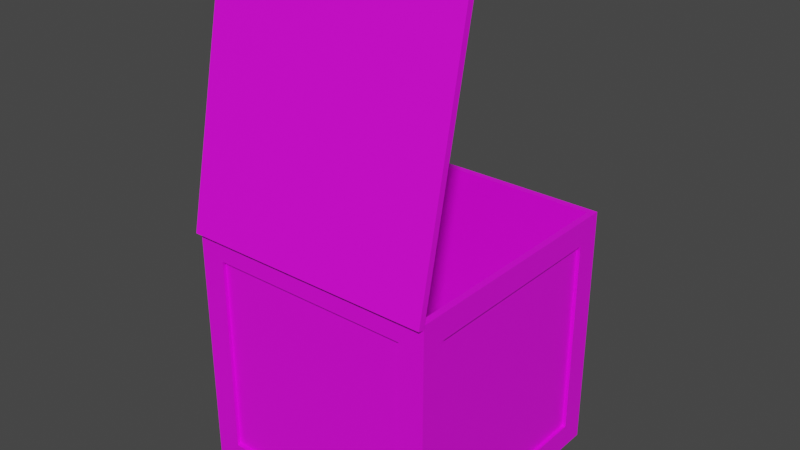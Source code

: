 # Source: box.blend  (saved by Blender 3.2.14; exported with 4.5.12 LTS)
import bpy
from mathutils import Matrix  # noqa: F401  (used for matrix-valued properties, if any)

bpy.ops.wm.read_factory_settings(use_empty=True)
scene = bpy.context.scene
scene.name = 'Scene'

# ---- collections
col_collection = bpy.data.collections.new('Collection'); scene.collection.children.link(col_collection)

# ---- images (referenced by path relative to the original .blend; pixels are not part of the script)
import os
ASSET_DIR = os.environ.get("B2B_ASSET_DIR", "")  # directory of the original .blend (textures are referenced by path, not embedded)
HERE = os.path.dirname(os.path.abspath(__file__))  # packed textures are extracted next to this script under _unpacked/

def load_image(name, relpath, width, height, colorspace="sRGB"):
    """Load a texture the original file referenced (path relative to the .blend, or extracted next to this script)."""
    p = next((c for c in (os.path.join(HERE, relpath), os.path.join(ASSET_DIR, relpath)) if relpath and os.path.exists(c)), "")
    if p:
        img = bpy.data.images.load(p, check_existing=True)
        img.name = name
    else:  # same state as the original file: an image datablock whose file is absent (Cycles renders it pink)
        img = bpy.data.images.new(name, width, height)
        img.source = "FILE"
        img.filepath = "//" + (relpath or name)
    img.colorspace_settings.name = colorspace
    return img
img_crate_jpg = load_image('crate.jpg', 'crate.jpg', 1024, 1024, 'sRGB')

# ---- materials (node trees are filled in below, after node groups)
mat_cratewood = bpy.data.materials.new('crateWood')
mat_cratewood.use_transparent_shadow = False

# ---- material node trees
mat_cratewood.use_nodes = True; mat_cratewood.node_tree.nodes.clear()
_N = mat_cratewood.node_tree.nodes; _L = mat_cratewood.node_tree.links
n0 = _N.new('ShaderNodeBsdfPrincipled'); n0.name = 'Principled BSDF'; n0.location = (10, 300)
n0.distribution = 'GGX'
n0.subsurface_method = 'RANDOM_WALK_SKIN'
n0.inputs[3].default_value = 1.45
n0.inputs[27].default_value = (0.0, 0.0, 0.0, 1.0)
n0.inputs[28].default_value = 1.0
n1 = _N.new('ShaderNodeOutputMaterial'); n1.name = 'Material Output'; n1.location = (300, 300)
n2 = _N.new('ShaderNodeTexImage'); n2.name = 'Image Texture'; n2.location = (-280, 275)
n2.image = img_crate_jpg
_L.new(n0.outputs[0], n1.inputs[0])
_L.new(n2.outputs[0], n0.inputs[0])
n1.is_active_output = True

# ---- world
world_world = bpy.data.worlds.new('World'); scene.world = world_world
world_world.use_nodes = True; world_world.node_tree.nodes.clear()
_N = world_world.node_tree.nodes; _L = world_world.node_tree.links
n0 = _N.new('ShaderNodeOutputWorld'); n0.name = 'World Output'; n0.location = (300, 300)
n1 = _N.new('ShaderNodeBackground'); n1.name = 'Background'; n1.location = (10, 300)
n1.inputs[0].default_value = (0.05088, 0.05088, 0.05088, 1.0)
_L.new(n1.outputs[0], n0.inputs[0])
n0.is_active_output = True
world_world.color = (0.05088, 0.05088, 0.05088)
world_world.use_sun_shadow = False
world_world.sun_shadow_jitter_overblur = 0.0

# ---- meshes
me_cube_002 = bpy.data.meshes.new('Cube.002')
me_cube_002.from_pydata([(0.0, 1.0, 0.05), (-2.0, 1.0, 0.05), (-2.0, -1.0, 0.05), (-5.96e-08, -1.0, 0.05), (-2.0, 1.0, 0.0), (0.0, 1.0, 0.0), (0.0, -1.0, 2.384e-07), (-2.0, -1.0, 0.0), (-0.04174, -0.9478, -6.795e-05), (-1.948, -0.9582, 4.554e-05), (-0.0522, 0.9478, 4.554e-05), (-1.948, 0.9478, 4.554e-05), (-1.948, -0.9582, -0.04995), (-0.04174, 0.9478, -0.05007), (-1.948, 0.9478, -0.04995), (-0.04174, -0.9582, -0.05007)], [], [(3, 0, 1, 2), (2, 1, 4, 7), (0, 3, 6, 5), (3, 2, 7, 6), (1, 0, 5, 4), (4, 5, 10, 11), (6, 7, 9, 8), (5, 6, 8, 10), (7, 4, 11, 9), (9, 11, 14, 12), (10, 8, 15, 13), (8, 9, 12, 15), (11, 10, 13, 14), (15, 12, 14, 13)])
_uv = me_cube_002.uv_layers.new(name='UVTex')
_uv.uv.foreach_set('vector', [0.1333, 0.121, 0.8682, 0.121, 0.8682, 0.8726, 0.1333, 0.8726, 0.3409, 0.6821, 0.1727, 0.8448, 0.1427, 0.8092, 0.3109, 0.6465, 0.6773, 0.3566, 0.5091, 0.5193, 0.4791, 0.4837, 0.6472, 0.321, 0.5091, 0.5193, 0.3409, 0.6821, 0.3109, 0.6465, 0.4791, 0.4837, 0.8455, 0.1939, 0.6773, 0.3566, 0.6472, 0.321, 0.8154, 0.1582, 0.9584, 0.09287, 0.9584, 0.9231, 0.9367, 0.9015, 0.9367, 0.1145, 0.952, 0.08602, 0.952, 0.9162, 0.9347, 0.8946, 0.9303, 0.1033, 0.9554, 0.082, 0.9554, 0.9123, 0.9381, 0.8906, 0.9338, 0.1037, 0.9544, 0.0803, 0.9544, 0.9106, 0.9327, 0.8889, 0.9327, 0.09764, 0.1231, 0.1208, 0.119, 0.881, 0.01187, 0.9928, 0.005084, 0.008031, 0.8858, 0.8866, 0.8839, 0.1124, 0.9951, 0.005305, 0.9926, 0.9927, 0.8839, 0.1124, 0.1231, 0.1208, 0.005084, 0.008031, 0.9951, 0.005305, 0.119, 0.881, 0.8858, 0.8866, 0.9926, 0.9927, 0.01187, 0.9928, 0.8816, 0.1177, 0.8816, 0.8791, 0.1164, 0.8791, 0.1164, 0.1177])
me_cube_002.materials.append(mat_cratewood)
me_cube_002.use_remesh_preserve_volume = False
me_cube_002.use_remesh_preserve_attributes = False
me_cube_002.use_mirror_vertex_groups = False
me_cube_002.update()
me_cube_001 = bpy.data.meshes.new('Cube.001')
me_cube_001.from_pydata([(1.0, -1.0, -1.0), (-1.0, -1.0, -1.0), (-1.0, 1.0, -1.0), (1.0, 1.0, -1.0), (1.0, -1.0, 1.0), (-1.0, -1.0, 1.0), (-1.0, 1.0, 1.0), (1.0, 1.0, 1.0), (-1.0, -0.8001, 1.0), (-0.8001, 1.0, 1.0), (1.0, -0.8001, 1.0), (-0.8001, -1.0, 1.0), (-1.0, 0.8001, 1.0), (0.8001, 1.0, 1.0), (1.0, 1.0, -0.8), (1.0, -1.0, -0.8), (-1.0, -1.0, -0.8), (-1.0, 1.0, -0.8), (1.0, 1.0, 0.8), (1.0, -1.0, 0.8), (-1.0, -1.0, 0.8), (-1.0, 1.0, 0.8), (-1.0, -0.8001, -1.0), (-0.8001, 1.0, -1.0), (1.0, -0.8001, -1.0), (-0.8001, -1.0, -1.0), (-1.0, 0.8001, -1.0), (0.8001, 1.0, -1.0), (-1.0, -0.8001, -0.8), (-0.8001, 1.0, -0.8), (1.0, -0.8001, -0.8), (-0.8001, -1.0, -0.8), (-1.0, 0.8001, -0.8), (0.8001, 1.0, -0.8), (-1.0, -0.8001, 0.8), (-0.8001, 1.0, 0.8), (1.0, -0.8001, 0.8), (-0.8001, -1.0, 0.8), (-1.0, 0.8001, 0.8), (0.8001, 1.0, 0.8), (-0.9698, -0.8063, 0.8084), (-0.8082, 0.9662, 0.8), (0.9698, -0.8063, 0.8084), (-0.8082, -0.9662, 0.8), (-0.9698, 0.8063, 0.8084), (0.8082, 0.9662, 0.8), (0.8082, -0.9662, -0.8), (0.9698, -0.8063, -0.8084), (-0.8082, -0.9662, -0.8), (-0.9698, 0.8063, -0.8084), (0.8082, 0.9662, -0.8), (1.0, 0.8001, 1.0), (0.8001, -1.0, 1.0), (1.0, 0.8001, -1.0), (0.8001, -1.0, -1.0), (0.9698, 0.8063, 0.8084), (0.8082, -0.9662, 0.8), (1.0, 0.8001, 0.8), (0.8001, -1.0, 0.8), (0.9698, 0.8063, -0.8084), (-0.9698, -0.8063, -0.8084), (-0.8082, 0.9662, -0.8), (1.0, 0.8001, -0.8), (0.8001, -1.0, -0.8), (0.8019, -0.9479, 1.0), (0.9479, 0.7985, 1.0), (0.7999, 0.9479, 1.0), (-0.9479, 0.8006, 1.0), (-0.7996, -0.9479, 1.0), (0.9479, -0.8, 1.0), (-0.8004, 0.9479, 1.0), (-0.9479, -0.8, 1.0), (0.9479, 0.9479, 1.0), (-0.9479, 0.9479, 1.0), (-0.9479, -0.9479, 1.0), (0.9479, -0.9479, 1.0), (0.8003, -0.948, -1.0), (0.948, 0.8019, -1.0), (0.7994, 0.948, -1.0), (-0.9506, 0.7995, -1.0), (-0.8005, -0.948, -1.0), (0.948, -0.8019, -1.0), (-0.7998, 0.948, -1.0), (-0.948, -0.8003, -1.0), (0.948, 0.948, -1.0), (-0.948, 0.948, -1.0), (-0.948, -0.948, -1.0), (0.948, -0.948, -1.0)], [], [(14, 18, 57, 62), (15, 19, 58, 63), (16, 20, 34, 28), (17, 21, 35, 29), (36, 19, 15, 30), (37, 20, 16, 31), (38, 21, 17, 32), (39, 18, 14, 33), (53, 3, 14, 62), (54, 0, 15, 63), (22, 1, 16, 28), (23, 2, 17, 29), (15, 0, 24, 30), (16, 1, 25, 31), (17, 2, 26, 32), (14, 3, 27, 33), (18, 7, 51, 57), (19, 4, 52, 58), (20, 5, 8, 34), (21, 6, 9, 35), (10, 4, 19, 36), (11, 5, 20, 37), (12, 6, 21, 38), (13, 7, 18, 39), (59, 62, 57, 55), (46, 63, 58, 56), (60, 28, 34, 40), (61, 29, 35, 41), (36, 30, 47, 42), (37, 31, 48, 43), (38, 32, 49, 44), (39, 33, 50, 45), (53, 62, 30, 24), (54, 63, 31, 25), (22, 28, 32, 26), (23, 29, 33, 27), (10, 36, 57, 51), (11, 37, 58, 52), (12, 38, 34, 8), (13, 39, 35, 9), (47, 30, 62, 59), (48, 31, 63, 46), (49, 32, 28, 60), (50, 33, 29, 61), (55, 57, 36, 42), (56, 58, 37, 43), (40, 34, 38, 44), (41, 35, 39, 45), (59, 55, 42, 47), (46, 56, 43, 48), (60, 40, 44, 49), (61, 41, 45, 50), (51, 7, 72, 65), (52, 4, 75, 64), (8, 5, 74, 71), (9, 6, 73, 70), (4, 10, 69, 75), (12, 8, 71, 67), (13, 9, 70, 66), (11, 52, 64, 68), (10, 51, 65, 69), (7, 13, 66, 72), (6, 12, 67, 73), (5, 11, 68, 74), (3, 53, 77, 84), (0, 54, 76, 87), (1, 22, 83, 86), (2, 23, 82, 85), (24, 0, 87, 81), (22, 26, 79, 83), (23, 27, 78, 82), (54, 25, 80, 76), (53, 24, 81, 77), (27, 3, 84, 78), (26, 2, 85, 79), (25, 1, 86, 80), (71, 74, 86, 83, 79, 85, 73, 67), (70, 73, 85, 82, 78, 84, 72, 66), (65, 72, 84, 77, 81, 87, 75, 69), (64, 75, 87, 76, 80, 86, 74, 68)])
_uv = me_cube_001.uv_layers.new(name='UVTex')
_uv.uv.foreach_set('vector', [0.1249, 0.03581, 0.8797, 0.03581, 0.8797, 0.1301, 0.1249, 0.1301, 0.9739, 0.1254, 0.9739, 0.8803, 0.8796, 0.8803, 0.8796, 0.1254, 0.1278, 0.03581, 0.8826, 0.03581, 0.8826, 0.1301, 0.1278, 0.1301, 0.8735, 0.9608, 0.1187, 0.9608, 0.1187, 0.8665, 0.8735, 0.8665, 0.8797, 0.885, 0.8797, 0.9793, 0.1249, 0.9793, 0.1249, 0.885, 0.1247, 0.8803, 0.03039, 0.8803, 0.03039, 0.1254, 0.1247, 0.1254, 0.8826, 0.885, 0.8826, 0.9793, 0.1278, 0.9793, 0.1278, 0.885, 0.1187, 0.1116, 0.1187, 0.01731, 0.8735, 0.01731, 0.8735, 0.1116, 0.0305, 0.1301, 0.0305, 0.03581, 0.1249, 0.03581, 0.1249, 0.1301, 0.8796, 0.0311, 0.9739, 0.0311, 0.9739, 0.1254, 0.8796, 0.1254, 0.03345, 0.1301, 0.03345, 0.03581, 0.1278, 0.03581, 0.1278, 0.1301, 0.9679, 0.8665, 0.9679, 0.9608, 0.8735, 0.9608, 0.8735, 0.8665, 0.1249, 0.9793, 0.0305, 0.9793, 0.0305, 0.885, 0.1249, 0.885, 0.03039, 0.1254, 0.03039, 0.0311, 0.1247, 0.0311, 0.1247, 0.1254, 0.1278, 0.9793, 0.03345, 0.9793, 0.03345, 0.885, 0.1278, 0.885, 0.8735, 0.01731, 0.9679, 0.01731, 0.9679, 0.1116, 0.8735, 0.1116, 0.8797, 0.03581, 0.974, 0.03581, 0.974, 0.1301, 0.8797, 0.1301, 0.9739, 0.8803, 0.9739, 0.9746, 0.8796, 0.9746, 0.8796, 0.8803, 0.8826, 0.03581, 0.977, 0.03581, 0.977, 0.1301, 0.8826, 0.1301, 0.1187, 0.9608, 0.02438, 0.9608, 0.02438, 0.8665, 0.1187, 0.8665, 0.974, 0.885, 0.974, 0.9793, 0.8797, 0.9793, 0.8797, 0.885, 0.1247, 0.9746, 0.03039, 0.9746, 0.03039, 0.8803, 0.1247, 0.8803, 0.977, 0.885, 0.977, 0.9793, 0.8826, 0.9793, 0.8826, 0.885, 0.02437, 0.1116, 0.02437, 0.01731, 0.1187, 0.01731, 0.1187, 0.1116, 0.9446, 0.647, 0.936, 0.647, 0.936, 0.372, 0.9446, 0.372, 0.8268, 0.04337, 0.8268, 0.05196, 0.5518, 0.05196, 0.5518, 0.04337, 0.8268, 0.07112, 0.8268, 0.07971, 0.5518, 0.07971, 0.5518, 0.07112, 0.8268, 0.08037, 0.8268, 0.08896, 0.5518, 0.08896, 0.5518, 0.08037, 0.5518, 0.06187, 0.8268, 0.06187, 0.8268, 0.07046, 0.5518, 0.07046, 0.5518, 0.05262, 0.8268, 0.05262, 0.8268, 0.06121, 0.5518, 0.06121, 0.9631, 0.372, 0.9631, 0.647, 0.9545, 0.647, 0.9545, 0.372, 0.9539, 0.372, 0.9539, 0.647, 0.9453, 0.647, 0.9453, 0.372, 0.0305, 0.1301, 0.1249, 0.1301, 0.1249, 0.885, 0.0305, 0.885, 0.8796, 0.0311, 0.8796, 0.1254, 0.1247, 0.1254, 0.1247, 0.0311, 0.03345, 0.1301, 0.1278, 0.1301, 0.1278, 0.885, 0.03345, 0.885, 0.9679, 0.8665, 0.8735, 0.8665, 0.8735, 0.1116, 0.9679, 0.1116, 0.974, 0.885, 0.8797, 0.885, 0.8797, 0.1301, 0.974, 0.1301, 0.1247, 0.9746, 0.1247, 0.8803, 0.8796, 0.8803, 0.8796, 0.9746, 0.977, 0.885, 0.8826, 0.885, 0.8826, 0.1301, 0.977, 0.1301, 0.02437, 0.1116, 0.1187, 0.1116, 0.1187, 0.8665, 0.02438, 0.8665, 0.8268, 0.03412, 0.8268, 0.04271, 0.5518, 0.04271, 0.5518, 0.03412, 0.7402, 0.1028, 0.7402, 0.1114, 0.4653, 0.1114, 0.4653, 0.1028, 0.9261, 0.647, 0.9175, 0.647, 0.9175, 0.372, 0.9261, 0.372, 0.9169, 0.647, 0.9083, 0.647, 0.9083, 0.372, 0.9169, 0.372, 0.4646, 0.1028, 0.4646, 0.1114, 0.1896, 0.1114, 0.1896, 0.1028, 0.9354, 0.647, 0.9268, 0.647, 0.9268, 0.372, 0.9354, 0.372, 0.8898, 0.372, 0.8984, 0.372, 0.8984, 0.647, 0.8898, 0.647, 0.899, 0.372, 0.9076, 0.372, 0.9076, 0.647, 0.899, 0.647, 0.1331, 0.1353, 0.8526, 0.1353, 0.8526, 0.8548, 0.1331, 0.8548, 0.1536, 0.141, 0.873, 0.141, 0.873, 0.8605, 0.1536, 0.8605, 0.1405, 0.14, 0.8599, 0.14, 0.8599, 0.8595, 0.1405, 0.8595, 0.1477, 0.1381, 0.8671, 0.1381, 0.8671, 0.8576, 0.1477, 0.8576, 0.974, 0.1301, 0.974, 0.03581, 0.9986, 0.06039, 0.9986, 0.1309, 0.8796, 0.9746, 0.9739, 0.9746, 0.9493, 0.9992, 0.8804, 0.9992, 0.977, 0.1301, 0.977, 0.03581, 1.002, 0.06039, 1.002, 0.1301, 0.02438, 0.8665, 0.02438, 0.9608, -0.0002096, 0.9362, -0.0002098, 0.8667, 0.974, 0.9793, 0.974, 0.885, 0.9986, 0.885, 0.9986, 0.9547, 0.977, 0.885, 0.977, 0.1301, 1.002, 0.1301, 1.002, 0.8852, 0.02437, 0.1116, 0.02438, 0.8665, -0.0002098, 0.8667, -0.0002102, 0.1117, 0.1247, 0.9746, 0.8796, 0.9746, 0.8804, 0.9992, 0.125, 0.9992, 0.974, 0.885, 0.974, 0.1301, 0.9986, 0.1309, 0.9986, 0.885, 0.02437, 0.01731, 0.02437, 0.1116, -0.0002102, 0.1117, -0.0002102, 0.0419, 0.977, 0.9793, 0.977, 0.885, 1.002, 0.8852, 1.002, 0.9547, 0.03039, 0.9746, 0.1247, 0.9746, 0.125, 0.9992, 0.05498, 0.9992, 0.0305, 0.03581, 0.0305, 0.1301, 0.005991, 0.1293, 0.005991, 0.06032, 0.9739, 0.0311, 0.8796, 0.0311, 0.8797, 0.006588, 0.9494, 0.006588, 0.03345, 0.03581, 0.03345, 0.1301, 0.008946, 0.13, 0.008946, 0.06032, 0.9679, 0.9608, 0.9679, 0.8665, 0.9924, 0.8664, 0.9924, 0.9363, 0.0305, 0.885, 0.0305, 0.9793, 0.005991, 0.9548, 0.005991, 0.8859, 0.03345, 0.1301, 0.03345, 0.885, 0.01017, 0.8848, 0.008946, 0.13, 0.9679, 0.8665, 0.9679, 0.1116, 0.9924, 0.112, 0.9924, 0.8664, 0.8796, 0.0311, 0.1247, 0.0311, 0.1245, 0.006587, 0.8797, 0.006588, 0.0305, 0.1301, 0.0305, 0.885, 0.005991, 0.8859, 0.005991, 0.1293, 0.9679, 0.1116, 0.9679, 0.01731, 0.9924, 0.04182, 0.9924, 0.112, 0.03345, 0.885, 0.03345, 0.9793, 0.008943, 0.9548, 0.01017, 0.8848, 0.1247, 0.0311, 0.03039, 0.0311, 0.0549, 0.006587, 0.1245, 0.006587, 0.9949, 0.8908, 0.9949, 0.9633, 0.01448, 0.9633, 0.01448, 0.8909, 0.01448, 0.1067, 0.01448, 0.03385, 0.9949, 0.03394, 0.9949, 0.1062, 0.04035, 0.1454, 0.04035, 0.07529, 0.9916, 0.07521, 0.9916, 0.1457, 0.9916, 0.9063, 0.9916, 0.977, 0.04035, 0.977, 0.04035, 0.9066, 0.0349, 0.1253, 0.0349, 0.05311, 1.002, 0.05303, 1.002, 0.1237, 1.002, 0.8992, 1.002, 0.9699, 0.0349, 0.9698, 0.0349, 0.8983, 0.9993, 0.8977, 0.9993, 0.9693, 0.01883, 0.9694, 0.01883, 0.8969, 0.01883, 0.1121, 0.01883, 0.03979, 0.9993, 0.03987, 0.9993, 0.1126])
me_cube_001.materials.append(mat_cratewood)
me_cube_001.materials.append(mat_cratewood)
me_cube_001.use_remesh_preserve_volume = False
me_cube_001.use_remesh_preserve_attributes = False
me_cube_001.use_mirror_vertex_groups = False
me_cube_001.update()

# ---- objects
ob_cube_002 = bpy.data.objects.new('Cube.002', me_cube_002)
ob_cube = bpy.data.objects.new('Cube', me_cube_001)

# ---- transforms, parenting, visibility, modifiers, constraints
ob_cube_002.location = (1.0, -0.7942, 1.948)
ob_cube_002.rotation_euler = (1.364, -0.0, 0.0)
ob_cube_002.lock_rotations_4d = False
ob_cube_002.empty_display_type = 'ARROWS'
ob_cube_002.lineart.crease_threshold = 0.0
ob_cube.location = (0.0, 0.0, 0.0)
ob_cube.lock_rotations_4d = False
ob_cube.empty_display_type = 'ARROWS'
ob_cube.lineart.crease_threshold = 0.0

# ---- collection membership
col_collection.objects.link(ob_cube_002)
col_collection.objects.link(ob_cube)

# ---- scene / render settings (as saved in the file)
scene.frame_start = 1; scene.frame_end = 250; scene.frame_set(1)
scene.render.engine = 'BLENDER_EEVEE_NEXT'
scene.cycles.sampling_pattern = 'TABULATED_SOBOL'
scene.cycles.use_light_tree = False
scene.view_settings.view_transform = 'Filmic'
bpy.context.view_layer.update()

# ---- added for rendering (the .blend has no active camera and no usable light): camera, sun
cam_auto = bpy.data.cameras.new('AutoCamera')
cam_auto.lens = 50.0
cam_auto.sensor_width = 36.0
cam_auto.clip_end = 1000.0
ob_auto_camera = bpy.data.objects.new('AutoCamera', cam_auto)
scene.collection.objects.link(ob_auto_camera)
ob_auto_camera.location = (4.50417, -5.42893, 4.57201)
ob_auto_camera.rotation_euler = (1.09748, -7.21219e-08, 0.694738)
scene.camera = ob_auto_camera
light_auto_sun = bpy.data.lights.new('AutoSun', 'SUN')
light_auto_sun.energy = 3.0
light_auto_sun.angle = 0.0523599
ob_auto_sun = bpy.data.objects.new('AutoSun', light_auto_sun)
scene.collection.objects.link(ob_auto_sun)
ob_auto_sun.rotation_euler = (0.872665, 0.174533, 0.523599)
bpy.context.view_layer.update()
